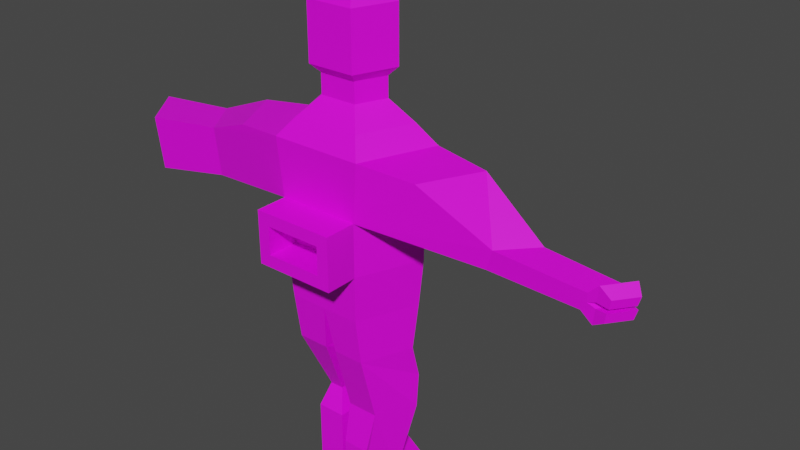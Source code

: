 # Source: Statuev6.blend  (saved by Blender 3.6.13; exported with 4.5.12 LTS)
import bpy
from mathutils import Matrix  # noqa: F401  (used for matrix-valued properties, if any)

bpy.ops.wm.read_factory_settings(use_empty=True)
scene = bpy.context.scene
scene.name = 'Scene'

# ---- collections
col_collection = bpy.data.collections.new('Collection'); scene.collection.children.link(col_collection)

# ---- images (referenced by path relative to the original .blend; pixels are not part of the script)
import os
ASSET_DIR = os.environ.get("B2B_ASSET_DIR", "")  # directory of the original .blend (textures are referenced by path, not embedded)
HERE = os.path.dirname(os.path.abspath(__file__))  # packed textures are extracted next to this script under _unpacked/

def load_image(name, relpath, width, height, colorspace="sRGB"):
    """Load a texture the original file referenced (path relative to the .blend, or extracted next to this script)."""
    p = next((c for c in (os.path.join(HERE, relpath), os.path.join(ASSET_DIR, relpath)) if relpath and os.path.exists(c)), "")
    if p:
        img = bpy.data.images.load(p, check_existing=True)
        img.name = name
    else:  # same state as the original file: an image datablock whose file is absent (Cycles renders it pink)
        img = bpy.data.images.new(name, width, height)
        img.source = "FILE"
        img.filepath = "//" + (relpath or name)
    img.colorspace_settings.name = colorspace
    return img
img_super_texture_01_a_png = load_image('Super_Texture_01_A.png', 'Super_Texture_01_A.png', 1024, 1024, 'sRGB')

# ---- materials (node trees are filled in below, after node groups)
mat_material = bpy.data.materials.new('Material')
mat_material.alpha_threshold = 0.0
mat_material.use_transparent_shadow = False
mat_material.roughness = 0.5
mat_material.line_color = (0.0, 0.0, 0.0, 1.0)

# ---- material node trees
mat_material.use_nodes = True; mat_material.node_tree.nodes.clear()
_N = mat_material.node_tree.nodes; _L = mat_material.node_tree.links
n0 = _N.new('ShaderNodeOutputMaterial'); n0.name = 'Material Output'; n0.location = (300, 300)
n1 = _N.new('ShaderNodeBsdfPrincipled'); n1.name = 'Principled BSDF'; n1.location = (10, 300)
n1.distribution = 'GGX'
n1.subsurface_method = 'RANDOM_WALK_SKIN'
n1.inputs[3].default_value = 1.45
n1.inputs[27].default_value = (0.0, 0.0, 0.0, 1.0)
n1.inputs[28].default_value = 1.0
n2 = _N.new('ShaderNodeTexImage'); n2.name = 'Image Texture'; n2.location = (-293, -9)
n2.image = img_super_texture_01_a_png
_L.new(n1.outputs[0], n0.inputs[0])
_L.new(n2.outputs[0], n1.inputs[0])
n0.is_active_output = True

# ---- world
world_world = bpy.data.worlds.new('World'); scene.world = world_world
world_world.use_nodes = True; world_world.node_tree.nodes.clear()
_N = world_world.node_tree.nodes; _L = world_world.node_tree.links
n0 = _N.new('ShaderNodeOutputWorld'); n0.name = 'World Output'; n0.location = (300, 300)
n1 = _N.new('ShaderNodeBackground'); n1.name = 'Background'; n1.location = (10, 300)
n1.inputs[0].default_value = (0.05088, 0.05088, 0.05088, 1.0)
_L.new(n1.outputs[0], n0.inputs[0])
n0.is_active_output = True
world_world.color = (0.05088, 0.05088, 0.05088)
world_world.use_sun_shadow = False
world_world.sun_shadow_jitter_overblur = 0.0

# ---- meshes
me_cylinder = bpy.data.meshes.new('Cylinder')
me_cylinder.from_pydata([(2.403e-09, 0.8374, -0.4577), (2.403e-09, 0.8374, 0.4577), (1.143, 0.309, -0.4577), (1.143, 0.309, 0.4577), (0.7063, -0.809, -0.4577), (0.7063, -0.809, 0.4577), (-0.7063, -0.809, -0.4577), (-0.7063, -0.809, 0.4577), (-1.143, 0.309, -0.4577), (-1.143, 0.309, 0.4577), (1.295, 0.4311, 1.453), (2.724e-09, 1.052, 1.453), (0.8006, -0.8363, 1.453), (-0.8006, -0.8363, 1.453), (-1.295, 0.4311, 1.453), (2.237e-09, 0.7684, -1.283), (1.064, 0.2877, -1.283), (0.6575, -0.7532, -1.283), (-0.6575, -0.7532, -1.283), (-1.064, 0.2877, -1.283), (0.95, 0.329, 1.758), (6.093e-09, 0.7842, 1.758), (0.5871, -0.6004, 1.758), (-0.5871, -0.6004, 1.758), (-0.95, 0.329, 1.758), (0.5276, 0.2042, 2.075), (-4.199e-09, 0.457, 2.075), (0.3261, -0.312, 2.075), (-0.3261, -0.312, 2.075), (-0.5276, 0.2042, 2.075), (0.5276, 0.2042, 2.425), (-4.199e-09, 0.457, 2.425), (0.3261, -0.312, 2.425), (-0.3261, -0.312, 2.425), (-0.5276, 0.2042, 2.425), (0.6782, 0.2683, 2.573), (-0.1012, 0.5718, 2.687), (0.4192, -0.4601, 2.573), (-0.4192, -0.4601, 2.573), (-0.5771, 0.3215, 2.687), (0.6782, 0.2683, 3.54), (-0.1012, 0.5718, 3.426), (0.4192, -0.4601, 3.54), (-0.4192, -0.4601, 3.54), (-0.5771, 0.3215, 3.426), (0.4401, 0.191, 3.902), (-8.799e-08, 0.4225, 3.902), (0.272, -0.2816, 3.902), (-0.272, -0.2816, 3.902), (-0.4401, 0.191, 3.902), (0.0, -0.7532, -1.283), (0.111, 0.624, -2.093), (1.001, 0.2221, -2.093), (0.6608, -0.6482, -2.093), (0.111, -0.6482, -2.093), (-0.0905, -0.6482, -2.094), (-0.6403, -0.6482, -2.094), (-0.98, 0.2221, -2.094), (-0.0905, 0.624, -2.094), (0.111, 0.7383, -3.29), (1.001, 0.3364, -3.29), (0.6608, -0.3288, -3.29), (0.111, -0.3288, -3.29), (-0.2895, -0.08927, -3.291), (-0.5352, -0.08927, -3.291), (-0.6871, 0.208, -3.291), (-0.2895, 0.3877, -3.291), (0.08051, 0.4498, -4.728), (0.7005, 0.1697, -4.728), (0.4637, -0.4369, -4.728), (0.08051, -0.4369, -4.728), (0.08051, 0.4498, -5.071), (0.7005, 0.1697, -5.071), (0.4637, -0.4369, -5.071), (0.08051, -0.4369, -5.071), (0.08051, 1.125, -4.728), (0.7005, 0.845, -4.728), (0.08051, 1.125, -5.071), (0.7005, 0.845, -5.071), (0.09578, -0.4536, -4.009), (0.5623, -0.4536, -4.009), (0.111, 0.7864, -2.692), (1.001, 0.3844, -2.692), (-0.0905, 0.7864, -2.692), (-0.98, 0.3844, -2.692), (2.778, -0.3558, 0.2409), (3.215, 0.1187, 0.2409), (-2.997, 0.205, 0.1619), (-2.56, -0.4443, 0.1619), (2.873, -0.3673, 0.584), (3.368, 0.1705, 0.584), (-3.15, 0.2759, 0.9834), (-2.655, -0.4601, 0.9834), (4.286, -0.3337, 0.1756), (4.707, 0.07612, 0.1756), (-4.532, 0.2229, -0.09499), (-3.992, -0.4971, -0.09499), (4.377, -0.3437, 0.472), (4.854, 0.1209, 0.472), (-4.721, 0.3015, 0.8159), (-4.108, -0.5146, 0.8159), (0.5714, 0.5732, -0.4577), (0.5714, 0.5732, 0.4577), (2.403e-09, 0.8374, 0.0), (1.143, 0.309, 0.0), (-1.143, 0.309, 0.0), (-0.5714, 0.5732, -0.4577), (-0.5714, 0.5732, 0.4577), (0.532, 0.528, -1.283), (-0.532, 0.528, -1.283), (-1.103, 0.2984, -0.8705), (1.103, 0.2984, -0.8705), (2.32e-09, 0.8029, -0.8705), (0.5517, 0.5506, -0.8705), (-0.5517, 0.5506, -0.8705), (-0.5714, 0.5732, 0.0), (0.5714, 0.5732, 0.0), (-0.5972, 0.5821, -0.8754), (-0.01736, 0.8464, -0.8975), (-0.01736, 0.7741, -1.327), (-0.5765, 0.5223, -1.306), (0.01736, 0.8464, -0.8975), (0.5972, 0.5821, -0.8754), (0.5765, 0.5223, -1.306), (0.01736, 0.7741, -1.327), (0.01752, 0.8814, -0.4459), (0.6181, 0.6037, -0.4459), (0.5974, 0.5799, -0.8798), (0.01752, 0.8451, -0.8798), (-0.6181, 0.6037, -0.4459), (-0.01752, 0.8814, -0.4459), (-0.01752, 0.8451, -0.8798), (-0.5974, 0.5799, -0.8798), (-0.6183, 0.595, -0.4573), (-0.6183, 0.5586, 0.02241), (-0.01765, 0.8355, 0.04342), (-0.01765, 0.8719, -0.4363), (0.01765, 0.8719, -0.4363), (0.01765, 0.8355, 0.04342), (0.6183, 0.5586, 0.02241), (0.6183, 0.595, -0.4573), (-0.2006, 0.842, 0.559), (-0.6088, 0.6533, 0.559), (-1.017, 0.4645, 0.559), (-1.126, 0.5517, 1.27), (-0.2006, 0.9951, 1.27), (1.038, 0.4516, 0.5435), (0.6076, 0.6507, 0.5435), (0.1771, 0.8497, 0.5435), (0.1771, 1.011, 1.294), (1.153, 0.5436, 1.294), (-1.728, -0.6482, 1.342), (2.222, 0.3535, 1.342), (-2.222, 0.3535, 1.342), (1.728, -0.6482, 1.342), (1.722e-08, 0.625, 2.573), (-0.6782, 0.2683, 2.573), (-9.262e-08, 0.625, 3.54), (-0.6782, 0.2683, 3.54), (-3.987, 0.1219, 0.1639), (-3.675, -0.2932, 0.1639), (-4.096, 0.1672, 0.6891), (-3.743, -0.3033, 0.6891), (4.665, 0.09849, 0.3238), (4.383, -0.3387, 0.3238), (4.509, -0.3314, 0.3687), (4.817, 0.07849, 0.3687), (4.867, 0.09947, 0.634), (4.54, -0.3361, 0.634), (4.478, -0.3267, 0.008816), (4.766, 0.05752, 0.008816), (4.817, 0.07849, 0.2741), (4.509, -0.3314, 0.2741), (4.945, -0.02166, 0.3404), (4.708, -0.3385, 0.3404), (4.984, -0.005449, 0.4857), (4.732, -0.3421, 0.4857), (4.915, -0.02767, 0.1212), (4.666, -0.3593, 0.1212), (4.958, -0.009562, 0.2818), (4.693, -0.3634, 0.2818), (-0.1215, -0.2914, -3.678), (-0.6239, -0.2914, -3.678), (-0.9344, 0.3164, -3.678), (-0.1215, 0.6837, -3.678), (-0.1215, -0.2914, -4.686), (-0.6239, -0.2914, -4.686), (-0.9344, 0.3164, -4.686), (-0.1215, 0.6837, -4.686), (-0.3662, 0.003062, -5.083), (-0.4947, 0.003062, -5.083), (-0.5741, 0.1585, -5.083), (-0.3662, 0.2525, -5.083), (0.7063, -1.375, 0.4577), (0.7063, -1.375, -0.4577), (-0.7063, -1.375, -0.4577), (-0.7063, -1.375, 0.4577), (0.4929, -1.375, -0.2443), (0.4929, -1.375, 0.2443), (-0.4929, -1.375, 0.2443), (-0.4929, -1.375, -0.2443), (0.4929, -0.8176, 0.2443), (0.4929, -0.8176, -0.2443), (-0.4929, -0.8176, -0.2443), (-0.4929, -0.8176, 0.2443), (0.1436, 0.09484, 4.05), (-1.433e-07, 0.1703, 4.05), (0.08872, -0.05933, 4.05), (-0.08872, -0.05933, 4.05), (-0.1436, 0.09484, 4.05)], [], [(116, 102, 3, 104), (2, 104, 3, 5, 4), (7, 6, 195, 196), (115, 107, 1, 103), (10, 11, 21, 20), (10, 12, 154, 152), (7, 5, 12, 13), (3, 10, 152, 90, 86), (21, 24, 29, 26), (2, 4, 17, 16, 111), (113, 111, 16, 108), (4, 6, 18, 50, 17), (14, 13, 23, 24), (12, 10, 20, 22), (11, 14, 24, 21), (13, 12, 22, 23), (25, 26, 31, 30), (23, 22, 27, 28), (20, 21, 26, 25), (24, 23, 28, 29), (22, 20, 25, 27), (32, 30, 35, 37), (29, 28, 33, 34), (27, 25, 30, 32), (26, 29, 34, 31), (28, 27, 32, 33), (38, 37, 42, 43), (31, 34, 156, 155), (33, 32, 37, 38), (30, 31, 155, 35), (34, 33, 38, 156), (158, 43, 48, 49), (35, 155, 157, 40), (156, 38, 43, 158), (37, 35, 40, 42), (36, 39, 44, 41), (48, 47, 207, 208), (42, 40, 45, 47), (157, 158, 49, 46), (43, 42, 47, 48), (40, 157, 46, 45), (50, 18, 56, 55), (50, 15, 51, 54), (52, 53, 61, 60, 82), (16, 17, 53, 52), (17, 50, 54, 53), (15, 108, 16, 52, 51), (54, 51, 81, 59, 62), (15, 50, 55, 58), (59, 60, 68, 67), (80, 79, 70, 69), (55, 56, 64, 63), (53, 54, 62, 61), (58, 55, 63, 66, 83), (81, 82, 60, 59), (68, 69, 73, 72), (70, 67, 71, 74), (62, 59, 67, 70, 79), (60, 61, 80, 69, 68), (71, 72, 73, 74), (69, 70, 74, 73), (66, 63, 181, 184), (75, 76, 78, 77), (71, 67, 75, 77), (67, 68, 76, 75), (68, 72, 78, 76), (72, 71, 77, 78), (83, 66, 65, 84), (61, 62, 79, 80), (51, 52, 82, 81), (57, 58, 83, 84), (91, 87, 95, 99), (89, 85, 93, 164, 97), (9, 7, 88, 87), (14, 9, 87, 91, 153), (151, 153, 91, 92), (5, 3, 86, 85), (152, 154, 89, 90), (12, 5, 85, 89, 154), (96, 100, 162, 160), (166, 167, 175, 173), (90, 89, 97, 98), (85, 86, 94, 93), (88, 92, 100, 96), (86, 90, 98, 163, 94), (92, 91, 99, 100), (87, 88, 96, 95), (101, 2, 111, 113), (110, 114, 109, 19), (8, 106, 114, 110), (8, 105, 115, 106), (105, 9, 107, 115), (101, 116, 104, 2), (103, 1, 102, 116), (117, 118, 119, 120), (112, 118, 117, 114), (15, 119, 118, 112), (109, 120, 119, 15), (114, 117, 120, 109), (121, 122, 123, 124), (113, 122, 121, 112), (108, 123, 122, 113), (15, 124, 123, 108), (112, 121, 124, 15), (125, 126, 127, 128), (101, 126, 125, 0), (113, 127, 126, 101), (112, 128, 127, 113), (0, 125, 128, 112), (129, 130, 131, 132), (0, 130, 129, 106), (112, 131, 130, 0), (114, 132, 131, 112), (106, 129, 132, 114), (133, 134, 135, 136), (115, 134, 133, 106), (103, 135, 134, 115), (0, 136, 135, 103), (106, 133, 136, 0), (137, 138, 139, 140), (103, 138, 137, 0), (116, 139, 138, 103), (101, 140, 139, 116), (0, 137, 140, 101), (141, 142, 143, 144, 145), (107, 142, 141, 1), (9, 143, 142, 107), (14, 144, 143, 9), (11, 145, 144, 14), (1, 141, 145, 11), (146, 147, 148, 149, 150), (102, 147, 146, 3), (1, 148, 147, 102), (11, 149, 148, 1), (10, 150, 149, 11), (3, 146, 150, 10), (39, 36, 155, 156), (41, 44, 158, 157), (36, 41, 157, 155), (44, 39, 156, 158), (159, 160, 162, 161), (100, 99, 161, 162), (95, 96, 160, 159), (99, 95, 159, 161), (174, 173, 175, 176), (168, 165, 174, 176), (163, 166, 165, 164), (98, 167, 166, 163), (97, 168, 167, 98), (164, 165, 168, 97), (171, 172, 180, 179), (94, 170, 169, 93), (163, 171, 170, 94), (164, 172, 171, 163), (93, 169, 172, 164), (167, 168, 176, 175), (165, 166, 173, 174), (178, 177, 179, 180), (169, 170, 177, 178), (172, 169, 178, 180), (170, 171, 179, 177), (183, 184, 188, 187), (63, 64, 182, 181), (64, 65, 183, 182), (65, 66, 184, 183), (188, 185, 189, 192), (182, 183, 187, 186), (184, 181, 185, 188), (181, 182, 186, 185), (190, 191, 192, 189), (185, 186, 190, 189), (187, 188, 192, 191), (186, 187, 191, 190), (199, 200, 203, 204), (6, 4, 194, 195), (5, 7, 196, 193), (4, 5, 193, 194), (194, 193, 198, 197), (193, 196, 199, 198), (196, 195, 200, 199), (195, 194, 197, 200), (202, 201, 204, 203), (200, 197, 202, 203), (198, 199, 204, 201), (197, 198, 201, 202), (209, 208, 206), (45, 46, 206, 205), (49, 48, 208, 209), (47, 45, 205, 207), (46, 49, 209, 206), (205, 206, 208, 207)])
_uv = me_cylinder.uv_layers.new(name='UVMap')
_uv.uv.foreach_set('vector', [0.3163, 0.3976, 0.3163, 0.3992, 0.3156, 0.3992, 0.3156, 0.3976, 0.3167, 0.4027, 0.3167, 0.4028, 0.3167, 0.403, 0.3165, 0.403, 0.3165, 0.4027, 0.9221, 0.3278, 0.8782, 0.2358, 0.9296, 0.1423, 0.9694, 0.2639, 0.02607, 0.8911, 0.02607, 0.9285, 0.01111, 0.9285, 0.01111, 0.8911, 0.1308, 0.9285, 0.1607, 0.9285, 0.1607, 0.9285, 0.1308, 0.9285, 0.1191, 0.6201, 0.1183, 0.6201, 0.1183, 0.6201, 0.1191, 0.6201, 0.3164, 0.403, 0.3165, 0.403, 0.3165, 0.403, 0.3164, 0.403, 0.1191, 0.6201, 0.1191, 0.6201, 0.1191, 0.6201, 0.1191, 0.6201, 0.1191, 0.6201, 0.01111, 0.9285, 0.04102, 0.9285, 0.04102, 0.9285, 0.01111, 0.9285, 0.3188, 0.4025, 0.3179, 0.4025, 0.3179, 0.4025, 0.3188, 0.4025, 0.3188, 0.4025, 0.3163, 0.396, 0.3156, 0.396, 0.3156, 0.396, 0.3163, 0.396, 0.1009, 0.8537, 0.07094, 0.8537, 0.07094, 0.8537, 0.0859, 0.8537, 0.1009, 0.8537, 0.04102, 0.9285, 0.07094, 0.9285, 0.07094, 0.9285, 0.04102, 0.9285, 0.1009, 0.9285, 0.1308, 0.9285, 0.1308, 0.9285, 0.1009, 0.9285, 0.01111, 0.9285, 0.04102, 0.9285, 0.04102, 0.9285, 0.01111, 0.9285, 0.07094, 0.9285, 0.1009, 0.9285, 0.1009, 0.9285, 0.07094, 0.9285, 0.1308, 0.9285, 0.1607, 0.9285, 0.1607, 0.9285, 0.1308, 0.9285, 0.07094, 0.9285, 0.1009, 0.9285, 0.1009, 0.9285, 0.07094, 0.9285, 0.1308, 0.9285, 0.1607, 0.9285, 0.1607, 0.9285, 0.1308, 0.9285, 0.04102, 0.9285, 0.07094, 0.9285, 0.07094, 0.9285, 0.04102, 0.9285, 0.1009, 0.9285, 0.1308, 0.9285, 0.1308, 0.9285, 0.1009, 0.9285, 0.1009, 0.9285, 0.1308, 0.9285, 0.1308, 0.9285, 0.1009, 0.9285, 0.04102, 0.9285, 0.07094, 0.9285, 0.07094, 0.9285, 0.04102, 0.9285, 0.1009, 0.9285, 0.1308, 0.9285, 0.1308, 0.9285, 0.1009, 0.9285, 0.01111, 0.9285, 0.04102, 0.9285, 0.04102, 0.9285, 0.01111, 0.9285, 0.07094, 0.9285, 0.1009, 0.9285, 0.1009, 0.9285, 0.07094, 0.9285, 0.07094, 0.9285, 0.1009, 0.9285, 0.1009, 0.9285, 0.07094, 0.9285, 0.01111, 0.9285, 0.04102, 0.9285, 0.04102, 0.9285, 0.01111, 0.9285, 0.07094, 0.9285, 0.1009, 0.9285, 0.1009, 0.9285, 0.07094, 0.9285, 0.1308, 0.9285, 0.1607, 0.9285, 0.1607, 0.9285, 0.1308, 0.9285, 0.04102, 0.9285, 0.07094, 0.9285, 0.07094, 0.9285, 0.04102, 0.9285, 0.04102, 0.9285, 0.07094, 0.9285, 0.07094, 0.9285, 0.04102, 0.9285, 0.1308, 0.9285, 0.1607, 0.9285, 0.1607, 0.9285, 0.1308, 0.9285, 0.04102, 0.9285, 0.07094, 0.9285, 0.07094, 0.9285, 0.04102, 0.9285, 0.1009, 0.9285, 0.1308, 0.9285, 0.1308, 0.9285, 0.1009, 0.9285, 0.2081, 0.3855, 0.2096, 0.3855, 0.2096, 0.3855, 0.2081, 0.3855, 0.07094, 0.9285, 0.1009, 0.9285, 0.1009, 0.9285, 0.07094, 0.9285, 0.1009, 0.9285, 0.1308, 0.9285, 0.1308, 0.9285, 0.1009, 0.9285, 0.01111, 0.9285, 0.04102, 0.9285, 0.04102, 0.9285, 0.01111, 0.9285, 0.07094, 0.9285, 0.1009, 0.9285, 0.1009, 0.9285, 0.07094, 0.9285, 0.1308, 0.9285, 0.1607, 0.9285, 0.1607, 0.9285, 0.1308, 0.9285, 0.0859, 0.8537, 0.07094, 0.8537, 0.07094, 0.8537, 0.0859, 0.8537, 0.0859, 0.8537, 0.01111, 0.8537, 0.01111, 0.8537, 0.0859, 0.8537, 0.3188, 0.4025, 0.3179, 0.4025, 0.3179, 0.4025, 0.3188, 0.4025, 0.3188, 0.4025, 0.3188, 0.4025, 0.3179, 0.4025, 0.3179, 0.4025, 0.3188, 0.4025, 0.1009, 0.8537, 0.0859, 0.8537, 0.0859, 0.8537, 0.1009, 0.8537, 0.3169, 0.396, 0.3163, 0.396, 0.3156, 0.396, 0.3156, 0.396, 0.3169, 0.396, 0.0859, 0.8537, 0.01111, 0.8537, 0.01111, 0.8537, 0.01111, 0.8537, 0.0859, 0.8537, 0.01111, 0.8537, 0.0859, 0.8537, 0.0859, 0.8537, 0.01111, 0.8537, 0.1607, 0.8537, 0.1308, 0.8537, 0.1308, 0.8537, 0.1607, 0.8537, 0.1009, 0.8537, 0.0859, 0.8537, 0.0859, 0.8537, 0.1009, 0.8537, 0.0859, 0.8537, 0.07094, 0.8537, 0.07094, 0.8537, 0.0859, 0.8537, 0.3165, 0.4027, 0.3165, 0.4027, 0.3165, 0.4027, 0.3165, 0.4027, 0.01111, 0.8537, 0.0859, 0.8537, 0.0859, 0.8537, 0.01111, 0.8537, 0.01111, 0.8537, 0.1607, 0.8537, 0.1308, 0.8537, 0.1308, 0.8537, 0.1607, 0.8537, 0.1308, 0.8537, 0.1009, 0.8537, 0.1009, 0.8537, 0.1308, 0.8537, 0.0859, 0.8537, 0.01111, 0.8537, 0.01111, 0.8537, 0.0859, 0.8537, 0.0859, 0.8537, 0.01111, 0.8537, 0.01111, 0.8537, 0.0859, 0.8537, 0.0859, 0.8537, 0.1308, 0.8537, 0.1009, 0.8537, 0.1009, 0.8537, 0.1009, 0.8537, 0.1308, 0.8537, 0.01111, 0.8537, 0.1308, 0.8537, 0.1009, 0.8537, 0.0859, 0.8537, 0.1009, 0.8537, 0.0859, 0.8537, 0.0859, 0.8537, 0.1009, 0.8537, 0.2742, 0.0288, 0.2747, 0.0288, 0.2747, 0.0288, 0.2742, 0.0288, 0.1607, 0.8537, 0.1308, 0.8537, 0.1308, 0.8537, 0.1607, 0.8537, 0.01111, 0.8537, 0.01111, 0.8537, 0.01111, 0.8537, 0.01111, 0.8537, 0.1607, 0.8537, 0.1308, 0.8537, 0.1308, 0.8537, 0.1607, 0.8537, 0.1308, 0.8537, 0.1308, 0.8537, 0.1308, 0.8537, 0.1308, 0.8537, 0.1308, 0.8537, 0.01111, 0.8537, 0.01111, 0.8537, 0.1308, 0.8537, 0.01111, 0.8537, 0.01111, 0.8537, 0.04102, 0.8537, 0.04102, 0.8537, 0.3165, 0.4027, 0.3165, 0.4027, 0.3165, 0.4027, 0.3165, 0.4027, 0.1607, 0.8537, 0.1308, 0.8537, 0.1308, 0.8537, 0.1607, 0.8537, 0.04102, 0.8537, 0.01111, 0.8537, 0.01111, 0.8537, 0.04102, 0.8537, 0.8363, 0.7833, 0.8399, 0.4113, 0.6819, 0.4851, 0.6987, 0.7816, 0.2034, 0.8856, 0.2034, 0.8856, 0.2034, 0.8856, 0.2034, 0.8856, 0.2034, 0.8856, 0.1169, 0.6201, 0.1176, 0.6201, 0.1176, 0.6201, 0.1169, 0.6201, 0.1169, 0.6201, 0.1169, 0.6201, 0.1169, 0.6201, 0.1169, 0.6201, 0.1169, 0.6201, 0.1176, 0.6201, 0.1169, 0.6201, 0.1169, 0.6201, 0.1176, 0.6201, 0.1183, 0.6201, 0.1191, 0.6201, 0.1191, 0.6201, 0.1183, 0.6201, 0.1191, 0.6201, 0.1183, 0.6201, 0.1183, 0.6201, 0.1191, 0.6201, 0.1183, 0.6201, 0.1183, 0.6201, 0.1183, 0.6201, 0.1183, 0.6201, 0.1183, 0.6201, 0.2595, 0.1445, 0.2595, 0.1445, 0.2595, 0.1445, 0.2595, 0.1445, 0.2985, 0.7538, 0.3335, 0.8375, 0.3022, 0.9925, 0.1983, 0.9181, 0.3069, 0.8856, 0.2034, 0.8856, 0.2034, 0.8856, 0.3116, 0.8639, 0.2034, 0.8856, 0.3069, 0.8856, 0.3069, 0.8856, 0.2034, 0.8856, 0.7579, 0.7697, 0.8253, 0.7387, 0.8461, 0.6248, 0.7971, 0.6542, 0.3069, 0.8856, 0.3069, 0.8856, 0.3116, 0.8639, 0.3069, 0.8856, 0.3069, 0.8856, 0.7976, 0.7488, 0.6788, 0.7907, 0.6945, 0.5713, 0.7955, 0.6186, 0.7164, 0.6542, 0.8049, 0.5512, 0.7971, 0.6542, 0.7336, 0.762, 0.3163, 0.396, 0.3156, 0.396, 0.3156, 0.396, 0.3163, 0.396, 0.04102, 0.8537, 0.02607, 0.8537, 0.02607, 0.8537, 0.04102, 0.8537, 0.04102, 0.8537, 0.02607, 0.8537, 0.02607, 0.8537, 0.04102, 0.8537, 0.04102, 0.8537, 0.04102, 0.8911, 0.02607, 0.8911, 0.02607, 0.8537, 0.04102, 0.8911, 0.04102, 0.9285, 0.02607, 0.9285, 0.02607, 0.8911, 0.3163, 0.396, 0.3163, 0.3976, 0.3156, 0.3976, 0.3156, 0.396, 0.3169, 0.3976, 0.3169, 0.3992, 0.3163, 0.3992, 0.3163, 0.3976, 0.986, 0.1806, 0.8934, 0.1626, 0.8918, 0.1098, 0.9801, 0.1191, 0.01111, 0.8537, 0.01111, 0.8537, 0.02607, 0.8537, 0.02607, 0.8537, 0.01111, 0.8537, 0.01111, 0.8537, 0.01111, 0.8537, 0.01111, 0.8537, 0.02607, 0.8537, 0.02607, 0.8537, 0.01111, 0.8537, 0.01111, 0.8537, 0.02607, 0.8537, 0.02607, 0.8537, 0.02607, 0.8537, 0.02607, 0.8537, 0.9788, 0.1461, 0.9394, 0.1842, 0.8895, 0.1466, 0.9696, 0.1281, 0.1457, 0.8537, 0.1457, 0.8537, 0.1607, 0.8537, 0.1607, 0.8537, 0.1457, 0.8537, 0.1457, 0.8537, 0.1457, 0.8537, 0.1457, 0.8537, 0.1607, 0.8537, 0.1607, 0.8537, 0.1457, 0.8537, 0.1457, 0.8537, 0.1607, 0.8537, 0.1607, 0.8537, 0.1607, 0.8537, 0.1607, 0.8537, 0.9883, 0.2174, 0.8865, 0.1749, 0.8816, 0.235, 0.9702, 0.2335, 0.1457, 0.8537, 0.1457, 0.8537, 0.1607, 0.8537, 0.1607, 0.8537, 0.1457, 0.8537, 0.1457, 0.8537, 0.1457, 0.8537, 0.1457, 0.8537, 0.1607, 0.8537, 0.1607, 0.8537, 0.1457, 0.8537, 0.1457, 0.8537, 0.1607, 0.8537, 0.1607, 0.8537, 0.1607, 0.8537, 0.1607, 0.8537, 0.9801, 0.1191, 0.9342, 0.06493, 0.8924, 0.1191, 0.9719, 0.1919, 0.01111, 0.8537, 0.01111, 0.8537, 0.02607, 0.8537, 0.02607, 0.8537, 0.01111, 0.8537, 0.01111, 0.8537, 0.01111, 0.8537, 0.01111, 0.8537, 0.02607, 0.8537, 0.02607, 0.8537, 0.01111, 0.8537, 0.01111, 0.8537, 0.02607, 0.8537, 0.02607, 0.8537, 0.02607, 0.8537, 0.02607, 0.8537, 0.9801, 0.1191, 0.9801, 0.3382, 0.8924, 0.3382, 0.8924, 0.1191, 0.02607, 0.8911, 0.02607, 0.8911, 0.02607, 0.8537, 0.02607, 0.8537, 0.01111, 0.8911, 0.01111, 0.8911, 0.02607, 0.8911, 0.02607, 0.8911, 0.01111, 0.8537, 0.01111, 0.8537, 0.01111, 0.8911, 0.01111, 0.8911, 0.02607, 0.8537, 0.02607, 0.8537, 0.01111, 0.8537, 0.01111, 0.8537, 0.9676, 0.1466, 0.9676, 0.342, 0.8895, 0.342, 0.8895, 0.1466, 0.1607, 0.8911, 0.1607, 0.8911, 0.1607, 0.8537, 0.1607, 0.8537, 0.1457, 0.8911, 0.1457, 0.8911, 0.1607, 0.8911, 0.1607, 0.8911, 0.1457, 0.8537, 0.1457, 0.8537, 0.1457, 0.8911, 0.1457, 0.8911, 0.1607, 0.8537, 0.1607, 0.8537, 0.1457, 0.8537, 0.1457, 0.8537, 0.8705, 0.4934, 0.8786, 0.3747, 0.9679, 0.3698, 0.9737, 0.598, 0.8916, 0.6011, 0.02607, 0.9285, 0.02607, 0.9285, 0.01111, 0.9285, 0.01111, 0.9285, 0.04102, 0.9285, 0.04102, 0.9285, 0.02607, 0.9285, 0.02607, 0.9285, 0.04102, 0.9285, 0.04102, 0.9285, 0.04102, 0.9285, 0.04102, 0.9285, 0.01111, 0.9285, 0.01111, 0.9285, 0.04102, 0.9285, 0.04102, 0.9285, 0.01111, 0.9285, 0.01111, 0.9285, 0.01111, 0.9285, 0.01111, 0.9285, 0.8911, 0.3778, 0.9601, 0.3851, 0.9737, 0.6095, 0.8893, 0.6117, 0.8708, 0.5143, 0.3163, 0.3992, 0.3163, 0.3992, 0.3156, 0.3992, 0.3156, 0.3992, 0.3169, 0.3992, 0.3169, 0.3992, 0.3163, 0.3992, 0.3163, 0.3992, 0.1607, 0.9285, 0.1607, 0.9285, 0.1607, 0.9285, 0.1607, 0.9285, 0.1308, 0.9285, 0.1308, 0.9285, 0.1607, 0.9285, 0.1607, 0.9285, 0.1308, 0.9285, 0.1308, 0.9285, 0.1308, 0.9285, 0.1308, 0.9285, 0.749, 0.6702, 0.7226, 0.6756, 0.7371, 0.6238, 0.7632, 0.5645, 0.7415, 0.7015, 0.761, 0.6712, 0.79, 0.6778, 0.7071, 0.6939, 0.7226, 0.6756, 0.7415, 0.7015, 0.7071, 0.6939, 0.7371, 0.6238, 0.761, 0.6712, 0.749, 0.6702, 0.7632, 0.5645, 0.79, 0.6778, 0.2084, 0.3847, 0.2109, 0.3847, 0.2109, 0.3847, 0.2084, 0.3847, 0.2595, 0.1445, 0.2571, 0.1445, 0.2571, 0.1445, 0.2595, 0.1445, 0.2571, 0.1445, 0.2595, 0.1445, 0.2595, 0.1445, 0.2571, 0.1445, 0.2571, 0.1445, 0.2571, 0.1445, 0.2571, 0.1445, 0.2571, 0.1445, 0.1627, 0.9375, 0.1983, 0.9181, 0.3022, 0.9925, 0.2034, 0.8856, 0.181, 0.9716, 0.2034, 0.8856, 0.1627, 0.9375, 0.2034, 0.8856, 0.3069, 0.8856, 0.2985, 0.7538, 0.2034, 0.8856, 0.2034, 0.8856, 0.3116, 0.8639, 0.3335, 0.8375, 0.2985, 0.7538, 0.3069, 0.8856, 0.2034, 0.8856, 0.181, 0.9716, 0.3335, 0.8375, 0.3116, 0.8639, 0.2034, 0.8856, 0.2034, 0.8856, 0.181, 0.9716, 0.2034, 0.8856, 0.3069, 0.8856, 0.2034, 0.8856, 0.1674, 0.8336, 0.3069, 0.8856, 0.3069, 0.8856, 0.3069, 0.8856, 0.2034, 0.8856, 0.2034, 0.8856, 0.3069, 0.8856, 0.3069, 0.8856, 0.3069, 0.8856, 0.3069, 0.8856, 0.2034, 0.8856, 0.2034, 0.8856, 0.3069, 0.8856, 0.3069, 0.8856, 0.2034, 0.8856, 0.2034, 0.8856, 0.2034, 0.8856, 0.2034, 0.8856, 0.3335, 0.8375, 0.181, 0.9716, 0.2034, 0.8856, 0.3022, 0.9925, 0.2034, 0.8856, 0.2985, 0.7538, 0.1983, 0.9181, 0.1627, 0.9375, 0.1966, 0.8104, 0.3069, 0.8856, 0.3069, 0.8856, 0.1674, 0.8336, 0.2034, 0.8856, 0.3069, 0.8856, 0.3069, 0.8856, 0.1966, 0.8104, 0.2034, 0.8856, 0.2034, 0.8856, 0.1966, 0.8104, 0.1674, 0.8336, 0.3069, 0.8856, 0.3069, 0.8856, 0.3069, 0.8856, 0.3069, 0.8856, 0.2744, 0.0288, 0.2742, 0.0288, 0.2742, 0.0288, 0.2744, 0.0288, 0.2747, 0.0288, 0.2746, 0.0288, 0.2746, 0.0288, 0.2747, 0.0288, 0.2746, 0.0288, 0.2744, 0.0288, 0.2744, 0.0288, 0.2746, 0.0288, 0.2744, 0.0288, 0.2742, 0.0288, 0.2742, 0.0288, 0.2744, 0.0288, 0.2742, 0.0288, 0.2747, 0.0288, 0.2747, 0.0288, 0.2742, 0.0288, 0.2746, 0.0288, 0.2744, 0.0288, 0.2744, 0.0288, 0.2746, 0.0288, 0.2742, 0.0288, 0.2747, 0.0288, 0.2747, 0.0288, 0.2742, 0.0288, 0.2747, 0.0288, 0.2746, 0.0288, 0.2746, 0.0288, 0.2747, 0.0288, 0.2746, 0.0288, 0.2744, 0.0288, 0.2742, 0.0288, 0.2747, 0.0288, 0.2747, 0.0288, 0.2746, 0.0288, 0.2746, 0.0288, 0.2747, 0.0288, 0.2744, 0.0288, 0.2742, 0.0288, 0.2742, 0.0288, 0.2744, 0.0288, 0.2746, 0.0288, 0.2744, 0.0288, 0.2744, 0.0288, 0.2746, 0.0288, 0.8923, 0.559, 0.8923, 0.5045, 0.8923, 0.5045, 0.8923, 0.559, 0.9047, 0.2014, 0.9413, 0.2986, 0.9347, 0.2014, 0.9246, 0.09063, 0.9686, 0.1777, 0.8931, 0.1211, 0.8832, 0.3032, 0.928, 0.3512, 0.3165, 0.4027, 0.3165, 0.403, 0.3165, 0.403, 0.3165, 0.4027, 0.9834, 0.1609, 0.9834, 0.3478, 0.9721, 0.3043, 0.9721, 0.2045, 0.9834, 0.3478, 0.9086, 0.3478, 0.9199, 0.3043, 0.9721, 0.3043, 0.9086, 0.3478, 0.9086, 0.1609, 0.9199, 0.2045, 0.9199, 0.3043, 0.9086, 0.1609, 0.9834, 0.1609, 0.9721, 0.2045, 0.9199, 0.2045, 0.9208, 0.5045, 0.9208, 0.559, 0.8923, 0.559, 0.8923, 0.5045, 0.8923, 0.5045, 0.9208, 0.5045, 0.9208, 0.5045, 0.8923, 0.5045, 0.9208, 0.559, 0.8923, 0.559, 0.8923, 0.559, 0.9208, 0.559, 0.9208, 0.5045, 0.9208, 0.559, 0.9208, 0.559, 0.9208, 0.5045, 0.04102, 0.9285, 0.07094, 0.9285, 0.01111, 0.9285, 0.1308, 0.9285, 0.1607, 0.9285, 0.1607, 0.9285, 0.1308, 0.9285, 0.04102, 0.9285, 0.07094, 0.9285, 0.07094, 0.9285, 0.04102, 0.9285, 0.1009, 0.9285, 0.1308, 0.9285, 0.1308, 0.9285, 0.1009, 0.9285, 0.01111, 0.9285, 0.04102, 0.9285, 0.04102, 0.9285, 0.01111, 0.9285, 0.1308, 0.9285, 0.01111, 0.9285, 0.07094, 0.9285, 0.1009, 0.9285])
me_cylinder.materials.append(mat_material)
me_cylinder.update()
me_cylinder_001 = bpy.data.meshes.new('Cylinder.001')
me_cylinder_001.from_pydata([(-0.7063, -0.809, -0.4577), (-0.7063, -0.809, 0.4577), (-1.143, 0.309, -0.4577), (-1.143, 0.309, 0.4577), (-0.8006, -0.8363, 1.453), (-1.295, 0.4311, 1.453), (2.237e-09, 0.7684, -1.283), (-0.6575, -0.7532, -1.283), (-1.064, 0.2877, -1.283), (-0.6403, -0.6482, -2.094), (-0.98, 0.2221, -2.094), (-0.0905, 0.624, -2.094), (-0.5352, -0.08927, -3.291), (-0.6871, 0.208, -3.291), (-0.98, 0.3844, -2.692), (-2.56, -0.4443, 0.1619), (-2.655, -0.4601, 0.9834), (-1.143, 0.309, 0.0), (-0.532, 0.528, -1.283), (-1.103, 0.2984, -0.8705), (-1.728, -0.6482, 1.342), (-2.222, 0.3535, 1.342)], [], [(4, 5, 21, 20), (0, 1, 3, 17, 2), (0, 2, 19, 8, 7), (1, 4, 20, 16, 15), (7, 8, 10, 9), (8, 18, 6, 11, 10), (9, 10, 14, 13, 12)])
_uv = me_cylinder_001.uv_layers.new(name='UVMap')
_uv.uv.foreach_set('vector', [0.06464, 0.7735, 0.06464, 0.7735, 0.06464, 0.7735, 0.06464, 0.7735, 0.06438, 0.7748, 0.06438, 0.7752, 0.06422, 0.7752, 0.06422, 0.775, 0.06422, 0.7748, 0.06438, 0.7748, 0.06422, 0.7748, 0.06422, 0.7748, 0.06422, 0.7748, 0.06438, 0.7748, 0.06464, 0.7735, 0.06464, 0.7735, 0.06464, 0.7735, 0.06464, 0.7735, 0.06464, 0.7735, 0.06438, 0.7748, 0.06422, 0.7748, 0.06422, 0.7748, 0.06438, 0.7748, 0.06422, 0.7748, 0.06414, 0.7748, 0.06405, 0.7748, 0.06405, 0.7748, 0.06422, 0.7748, 0.06438, 0.7748, 0.06422, 0.7748, 0.06422, 0.7748, 0.06422, 0.7748, 0.06438, 0.7748])
me_cylinder_001.materials.append(mat_material)
me_cylinder_001.update()
arm_armature = bpy.data.armatures.new('Armature')  # bones are not reproduced

# ---- objects
ob_cylinder = bpy.data.objects.new('Cylinder', me_cylinder)
ob_armature = bpy.data.objects.new('Armature', arm_armature)
ob_cylinder_001 = bpy.data.objects.new('Cylinder.001', me_cylinder_001)

# ---- transforms, parenting, visibility, modifiers, constraints
ob_cylinder.parent = ob_armature
ob_cylinder.matrix_parent_inverse = Matrix(((1.0, -0.0, 0.0, -0.0), (-0.0, 1.0, -0.0, 0.0), (0.0, -0.0, 1.0, 0.8165), (-0.0, 0.0, -0.0, 1.0)))
ob_cylinder.location = (0.0, 0.0, 0.0)
_vg = ob_cylinder.vertex_groups.new(name='Bone')
for _i, _w in zip([0, 1, 2, 3, 4, 5, 6, 7, 8, 15, 17, 18, 19, 101, 102, 103, 104, 105, 106, 107, 108, 109, 110, 111, 112, 113, 114, 115, 116, 117, 118, 119, 120, 121, 122, 123, 124, 125, 126, 127, 128, 129, 130, 131, 132, 133, 134, 135, 136, 137, 138, 139, 140, 141, 142, 143, 145, 146, 147, 148, 149, 193, 194, 195, 196, 197, 198, 199, 200, 201, 202, 203, 204], [0.4248, 0.1434, 0.1253, 0.05339, 0.5229, 0.09671, 0.452, 0.09692, 0.1468, 0.01741, 0.06771, 0.08947, 0.06073, 0.2291, 0.141, 0.4593, 0.3198, 0.2249, 0.3963, 0.1478, 0.009284, 0.125, 0.06646, 0.02399, 0.1979, 0.1072, 0.1946, 0.4702, 0.428, 0.1894, 0.1758, 0.02, 0.1283, 0.1684, 0.1022, 0.01353, 0.008874, 0.4078, 0.2233, 0.1157, 0.2081, 0.3849, 0.4142, 0.2322, 0.2079, 0.4005, 0.4688, 0.461, 0.4399, 0.4405, 0.4588, 0.4216, 0.2394, 0.1092, 0.09545, 0.01417, 0.00763, 0.05494, 0.09543, 0.109, 0.004296, 0.2918, 0.3861, 0.3443, 0.2639, 0.3224, 0.2732, 0.2415, 0.2967, 0.1784, 0.1837, 0.1801, 0.1624]): _vg.add([_i], _w, 'REPLACE')
_vg = ob_cylinder.vertex_groups.new(name='Bone.001')
for _i, _w in zip([0, 1, 3, 4, 5, 6, 7, 9, 11, 12, 13, 22, 23, 85, 101, 102, 103, 104, 105, 106, 107, 115, 116, 125, 126, 129, 130, 133, 134, 135, 136, 137, 138, 139, 140, 141, 142, 143, 145, 146, 147, 148, 149, 150, 154, 193, 194, 195, 196, 197, 198, 199, 200, 201, 202, 203, 204], [0.05718, 0.415, 0.06639, 0.09509, 0.5694, 0.1046, 0.4838, 0.005, 0.04846, 0.08259, 0.1162, 0.01589, 0.04043, 0.00676, 0.04851, 0.3049, 0.1532, 0.06191, 0.02735, 0.04886, 0.2818, 0.1067, 0.1171, 0.0551, 0.04522, 0.04588, 0.05515, 0.05259, 0.1037, 0.1542, 0.06185, 0.06218, 0.1539, 0.1141, 0.05283, 0.2889, 0.1935, 0.06154, 0.07679, 0.09451, 0.2324, 0.4026, 0.08521, 0.007133, 0.04339, 0.3128, 0.1341, 0.1319, 0.2674, 0.1503, 0.2417, 0.2065, 0.1433, 0.133, 0.1061, 0.1044, 0.1183]): _vg.add([_i], _w, 'REPLACE')
_vg = ob_cylinder.vertex_groups.new(name='Bone.002')
for _i, _w in zip([0, 1, 11, 20, 21, 24, 26, 101, 102, 103, 106, 107, 115, 116, 125, 126, 129, 130, 133, 134, 135, 136, 137, 138, 139, 140, 141, 142, 143, 144, 145, 146, 147, 148, 149, 150], [0.01934, 0.2275, 0.5612, 0.007181, 0.3273, 0.01441, 0.06339, 0.01047, 0.2178, 0.09, 0.02011, 0.2309, 0.07991, 0.07608, 0.01686, 0.008408, 0.01792, 0.01716, 0.02514, 0.07847, 0.09105, 0.02498, 0.02501, 0.09068, 0.07438, 0.0153, 0.3582, 0.3441, 0.09247, 0.07431, 0.5277, 0.07653, 0.3241, 0.2529, 0.5248, 0.06293]): _vg.add([_i], _w, 'REPLACE')
_vg = ob_cylinder.vertex_groups.new(name='Bone.003')
for _i, _w in zip([1, 6, 7, 8, 9, 11, 12, 13, 14, 21, 22, 23, 24, 26, 28, 29, 33, 34, 103, 105, 106, 107, 115, 129, 133, 134, 135, 138, 141, 142, 143, 144, 145, 148, 149, 151, 153, 193, 194, 195, 196, 197, 198, 199, 200, 201, 202, 203, 204], [0.05637, 0.05891, 0.2056, 0.07813, 0.4691, 0.1404, 0.002773, 0.6704, 0.7794, 0.2429, 0.04171, 0.6373, 0.7087, 0.06154, 0.1319, 0.1719, 0.01254, 0.03993, 0.01657, 0.2165, 0.03661, 0.1687, 0.083, 0.03388, 0.04125, 0.08373, 0.02008, 0.01584, 0.09916, 0.2161, 0.5076, 0.7352, 0.1839, 0.04227, 0.0993, 0.0519, 0.1326, 0.04752, 0.04829, 0.1019, 0.1621, 0.06593, 0.07253, 0.1608, 0.1194, 0.09344, 0.07449, 0.1717, 0.3257]): _vg.add([_i], _w, 'REPLACE')
_vg = ob_cylinder.vertex_groups.new(name='Bone.006')
for _i, _w in zip([6, 7, 8, 9, 14, 24, 87, 88, 91, 92, 95, 96, 99, 100, 105, 106, 107, 115, 129, 133, 134, 141, 142, 143, 144, 151, 153, 159, 160, 161, 162, 193, 194, 195, 196, 197, 198, 199, 200, 201, 202, 203, 204], [0.01317, 0.09926, 0.07102, 0.4487, 0.1321, 0.04344, 0.1337, 0.8214, 0.8855, 0.9381, 0.1159, 0.2002, 0.1477, 0.2723, 0.2011, 0.01364, 0.08252, 0.05526, 0.01168, 0.01642, 0.05601, 0.01317, 0.0778, 0.2697, 0.1028, 0.9237, 0.8262, 0.2589, 0.4009, 0.3428, 0.5102, 0.005454, 0.0009359, 0.05801, 0.1169, 0.0187, 0.03626, 0.1384, 0.06857, 0.016, 0.006796, 0.05032, 0.06514]): _vg.add([_i], _w, 'REPLACE')
_vg = ob_cylinder.vertex_groups.new(name='Bone.007')
for _i, _w in zip([87, 88, 91, 92, 95, 96, 99, 100, 159, 160, 161, 162], [0.8598, 0.1443, 0.1094, 0.04801, 0.883, 0.7969, 0.8522, 0.7254, 0.74, 0.5973, 0.6563, 0.4885]): _vg.add([_i], _w, 'REPLACE')
_vg = ob_cylinder.vertex_groups.new(name='Bone.004')
for _i, _w in zip([1, 2, 3, 4, 5, 10, 11, 12, 13, 20, 21, 22, 23, 25, 26, 27, 30, 32, 101, 102, 103, 104, 116, 126, 135, 138, 139, 140, 141, 145, 146, 147, 148, 149, 150, 152, 154, 193, 194, 197, 198, 201], [0.0627, 0.07495, 0.7502, 0.01944, 0.1635, 0.8299, 0.1427, 0.6935, 0.02826, 0.7327, 0.249, 0.6468, 0.05097, 0.1838, 0.05538, 0.1276, 0.04466, 0.01184, 0.04123, 0.2148, 0.02767, 0.2777, 0.105, 0.0377, 0.02716, 0.03277, 0.1053, 0.04776, 0.04916, 0.09646, 0.6794, 0.246, 0.1078, 0.1844, 0.7871, 0.2333, 0.1339, 0.08521, 0.02447, 0.0245, 0.06018, 0.0112]): _vg.add([_i], _w, 'REPLACE')
_vg = ob_cylinder.vertex_groups.new(name='Bone.005')
for _i, _w in zip([4, 5, 10, 12, 20, 22, 85, 86, 89, 90, 93, 150, 152, 154, 193, 194, 195, 196, 197, 198, 199, 200, 201, 202, 203, 204], [0.008004, 0.1138, 0.1297, 0.1036, 0.04534, 0.03125, 0.7055, 0.07944, 0.8831, 0.001186, 0.03485, 0.07758, 0.5914, 0.7774, 0.1116, 0.07, 0.03021, 0.02263, 0.08752, 0.1252, 0.05251, 0.05132, 0.2692, 0.131, 0.06041, 0.07157]): _vg.add([_i], _w, 'REPLACE')
_vg = ob_cylinder.vertex_groups.new(name='Bone.008')
for _i, _w in zip([3, 85, 86, 89, 90, 93, 94, 97, 98, 152, 163, 164, 165, 166, 167, 168, 169, 170, 171, 172, 173, 174, 175, 176, 177, 178, 179, 180], [0.0194, 0.2431, 0.9179, 0.1046, 0.9773, 0.9546, 1.053, 1.0, 1.026, 0.1542, 1.03, 0.9964, 1.003, 1.022, 1.021, 1.005, 0.9964, 1.062, 1.032, 1.001, 1.018, 1.007, 1.016, 1.007, 1.039, 1.007, 1.032, 1.009]): _vg.add([_i], _w, 'REPLACE')
_vg = ob_cylinder.vertex_groups.new(name='Bone.009')
for _i, _w in zip([11, 12, 13, 14, 20, 21, 22, 23, 24, 25, 26, 27, 28, 29, 30, 31, 32, 33, 34, 35, 36, 37, 38, 39, 145, 149, 155, 156], [0.05961, 0.05818, 0.08296, 0.02631, 0.1238, 0.125, 0.1791, 0.1852, 0.136, 0.5839, 0.6478, 0.6732, 0.6566, 0.5864, 0.1715, 0.1629, 0.1651, 0.1613, 0.172, 0.08275, 0.05323, 0.06922, 0.06823, 0.0636, 0.03159, 0.03382, 0.07117, 0.0844]): _vg.add([_i], _w, 'REPLACE')
_vg = ob_cylinder.vertex_groups.new(name='Bone.010')
for _i, _w in zip([20, 21, 22, 23, 24, 25, 26, 27, 28, 29, 30, 31, 32, 33, 34, 35, 36, 37, 38, 39, 40, 41, 42, 43, 44, 45, 46, 47, 48, 49, 155, 156, 157, 158, 205, 206, 207, 208, 209], [0.02784, 0.01637, 0.03696, 0.04545, 0.0346, 0.1845, 0.1656, 0.1582, 0.1676, 0.1847, 0.765, 0.7874, 0.7909, 0.7937, 0.7647, 0.8872, 0.9297, 0.9118, 0.9123, 0.9136, 0.9817, 0.9822, 0.9859, 0.9863, 0.9786, 0.9906, 0.9925, 0.992, 0.9923, 0.9916, 0.9066, 0.8849, 0.9875, 0.9846, 0.9932, 0.9936, 0.9934, 0.9936, 0.9935]): _vg.add([_i], _w, 'REPLACE')
_vg = ob_cylinder.vertex_groups.new(name='Bone.011')
for _i, _w in zip([0, 1, 2, 6, 8, 15, 17, 18, 19, 50, 51, 54, 55, 58, 101, 102, 103, 104, 105, 106, 108, 109, 110, 112, 113, 114, 115, 116, 117, 118, 119, 120, 121, 122, 123, 124, 125, 126, 127, 128, 129, 130, 131, 132, 133, 134, 135, 136, 137, 138, 139, 140, 195], [0.2026, 0.003296, 0.02531, 0.05588, 0.04017, 0.2203, 0.05722, 0.08233, 0.07881, 0.2605, 0.005296, 0.02096, 0.004226, 0.0187, 0.313, 0.0138, 0.08681, 0.001869, 0.005803, 0.1394, 0.1099, 0.2193, 0.05603, 0.2852, 0.3231, 0.2812, 0.05525, 0.1037, 0.2778, 0.3036, 0.2143, 0.2233, 0.2613, 0.3073, 0.1135, 0.2149, 0.2099, 0.3129, 0.3221, 0.2818, 0.1476, 0.2046, 0.2726, 0.272, 0.1345, 0.05618, 0.0828, 0.1882, 0.1905, 0.08503, 0.1101, 0.3021, 0.0186]): _vg.add([_i], _w, 'REPLACE')
_vg = ob_cylinder.vertex_groups.new(name='Bone.012')
for _i, _w in zip([0, 6, 8, 15, 17, 18, 19, 50, 51, 54, 55, 58, 101, 103, 105, 106, 108, 109, 110, 112, 113, 114, 115, 117, 118, 119, 120, 121, 122, 123, 124, 125, 126, 127, 128, 129, 130, 131, 132, 133, 134, 135, 136, 137, 138, 140, 195], [0.06615, 0.05566, 0.2823, 0.2268, 0.05617, 0.0823, 0.2116, 0.2605, 0.001879, 0.02056, 0.004316, 0.02062, 0.00591, 0.01102, 0.1153, 0.1136, 0.05007, 0.205, 0.3538, 0.1523, 0.04454, 0.1636, 0.05111, 0.1662, 0.1541, 0.2448, 0.2014, 0.1787, 0.04656, 0.04101, 0.2241, 0.06925, 0.008617, 0.04306, 0.1441, 0.1164, 0.07135, 0.1438, 0.1602, 0.1102, 0.05337, 0.01042, 0.06363, 0.06045, 0.008636, 0.003857, 0.018]): _vg.add([_i], _w, 'REPLACE')
_vg = ob_cylinder.vertex_groups.new(name='Bone.015')
for _i, _w in zip([0, 6, 8, 15, 18, 19, 50, 55, 56, 57, 58, 83, 84, 105, 106, 109, 110, 112, 114, 115, 117, 118, 119, 120, 121, 124, 125, 128, 129, 130, 131, 132, 133, 134, 136, 137, 193, 194, 195, 196, 197, 198, 199, 200, 201, 202, 203, 204], [0.02033, 0.1361, 0.3142, 0.06713, 0.545, 0.5614, 0.05447, 0.4656, 0.6989, 0.06785, 0.3491, 0.1111, 0.008522, 0.1276, 0.116, 0.2516, 0.4381, 0.04626, 0.1734, 0.05189, 0.1779, 0.0519, 0.07244, 0.2511, 0.0406, 0.06573, 0.02023, 0.04269, 0.1188, 0.02625, 0.05008, 0.1687, 0.1125, 0.05457, 0.02151, 0.01476, 0.01312, 0.04566, 0.1429, 0.058, 0.06381, 0.04612, 0.08019, 0.1436, 0.06139, 0.07526, 0.2787, 0.1347]): _vg.add([_i], _w, 'REPLACE')
_vg = ob_cylinder.vertex_groups.new(name='Bone.019')
for _i, _w in zip([15, 18, 55, 56, 57, 58, 65, 66, 83, 84, 118, 119, 124], [0.07338, 0.01137, 0.3928, 0.1412, 0.8177, 0.4718, 0.04287, 0.06356, 0.615, 0.7347, 0.001213, 0.06999, 0.07257]): _vg.add([_i], _w, 'REPLACE')
_vg = ob_cylinder.vertex_groups.new(name='Bone.020')
for _i, _w in zip([55, 56, 57, 58, 63, 64, 65, 66, 83, 84, 181, 182, 183, 184, 185, 186, 187, 188, 189, 190, 191, 192], [0.03561, 0.0759, 0.08868, 0.04338, 0.9748, 0.9952, 0.9504, 0.9242, 0.2318, 0.2249, 0.9963, 0.9989, 0.9911, 0.9827, 0.9997, 0.9998, 0.9989, 0.9975, 0.9999, 0.9999, 0.9997, 0.9996]): _vg.add([_i], _w, 'REPLACE')
_vg = ob_cylinder.vertex_groups.new(name='Bone.013')
for _i, _w in zip([0, 2, 4, 6, 15, 16, 17, 18, 19, 50, 51, 54, 55, 58, 101, 103, 104, 106, 108, 109, 111, 112, 113, 114, 116, 117, 118, 119, 120, 121, 122, 123, 124, 125, 126, 127, 128, 129, 130, 131, 132, 133, 135, 136, 137, 138, 139, 140, 194, 195, 197, 200], [0.07831, 0.3336, 0.05117, 0.05952, 0.2374, 0.101, 0.06858, 0.08341, 0.009804, 0.2619, 0.03725, 0.02498, 0.004776, 0.02377, 0.1437, 0.02387, 0.1191, 0.03033, 0.4771, 0.09286, 0.3877, 0.1704, 0.2471, 0.06755, 0.06235, 0.06985, 0.1679, 0.2271, 0.09202, 0.2011, 0.2634, 0.4764, 0.247, 0.08487, 0.1491, 0.2401, 0.1673, 0.03407, 0.08128, 0.1574, 0.0665, 0.02774, 0.02053, 0.07259, 0.07448, 0.02382, 0.06535, 0.1396, 0.01874, 0.02711, 0.003936, 0.008003]): _vg.add([_i], _w, 'REPLACE')
_vg = ob_cylinder.vertex_groups.new(name='Bone.016')
for _i, _w in zip([0, 2, 4, 5, 15, 16, 17, 18, 50, 51, 52, 53, 54, 62, 81, 82, 101, 104, 108, 111, 112, 113, 116, 118, 119, 121, 122, 123, 124, 125, 126, 127, 128, 130, 131, 136, 137, 139, 140, 193, 194, 195, 196, 197, 198, 199, 200, 201, 202, 203, 204], [0.01097, 0.3706, 0.1826, 0.008786, 0.009041, 0.7946, 0.6888, 0.0002561, 0.09005, 0.06197, 0.1122, 0.7769, 0.7181, 0.006698, 0.008911, 0.03864, 0.1115, 0.1353, 0.1648, 0.5054, 0.01893, 0.1494, 0.05303, 0.0144, 0.006293, 0.02065, 0.1497, 0.1678, 0.01701, 0.01625, 0.1131, 0.1464, 0.0255, 0.01013, 0.01517, 0.006889, 0.01162, 0.05562, 0.1087, 0.07872, 0.1865, 0.04402, 0.02333, 0.1847, 0.1109, 0.05516, 0.07291, 0.1775, 0.347, 0.09592, 0.07412]): _vg.add([_i], _w, 'REPLACE')
_vg = ob_cylinder.vertex_groups.new(name='Bone.017')
for _i, _w in zip([15, 16, 51, 52, 53, 54, 59, 60, 61, 81, 82, 108, 112, 113, 118, 119, 121, 122, 123, 124, 127, 128, 131], [0.08743, 0.06621, 0.7627, 0.8357, 0.1083, 0.08055, 0.1616, 0.4749, 0.01912, 0.5561, 0.8128, 0.1168, 0.01229, 0.0381, 0.01958, 0.08339, 0.01804, 0.04836, 0.1153, 0.08931, 0.03452, 0.01086, 0.007425]): _vg.add([_i], _w, 'REPLACE')
_vg = ob_cylinder.vertex_groups.new(name='Bone.018')
for _i, _w in zip([51, 53, 54, 59, 60, 61, 62, 67, 68, 69, 70, 71, 72, 73, 74, 75, 76, 77, 78, 79, 80, 81, 82], [0.05584, 0.06211, 0.07457, 0.8255, 0.53, 0.9451, 0.9418, 0.9904, 0.992, 1.001, 1.003, 0.9962, 0.9978, 1.0, 1.001, 0.9956, 0.995, 0.9963, 0.9967, 0.9833, 0.9797, 0.3648, 0.1324]): _vg.add([_i], _w, 'REPLACE')
_m = ob_cylinder.modifiers.new('Armature', 'ARMATURE')
_m.object = ob_armature
ob_armature.location = (0.0, 0.0, -0.8165)
ob_cylinder_001.parent = ob_armature
ob_cylinder_001.matrix_parent_inverse = Matrix(((1.0, -0.0, 0.0, -0.0), (-0.0, 1.0, -0.0, 0.0), (0.0, -0.0, 1.0, 0.8165), (-0.0, 0.0, -0.0, 1.0)))
ob_cylinder_001.location = (0.0, 0.0, 0.0)
_vg = ob_cylinder_001.vertex_groups.new(name='Bone')
for _i, _w in zip([0, 1, 2, 3, 4, 7, 17, 19], [0.382, 0.09633, 0.1121, 0.163, 0.001752, 0.08871, 0.1926, 0.05075]): _vg.add([_i], _w, 'REPLACE')
_vg = ob_cylinder_001.vertex_groups.new(name='Bone.001')
for _i, _w in zip([0, 1, 2, 3, 4, 5, 7, 15, 16, 17, 19, 20], [0.1366, 0.4493, 0.07134, 0.2793, 0.1207, 0.01598, 0.01357, 0.05675, 0.004764, 0.1667, 0.01182, 0.05379]): _vg.add([_i], _w, 'REPLACE')
_vg = ob_cylinder_001.vertex_groups.new(name='Bone.002')
_vg = ob_cylinder_001.vertex_groups.new(name='Bone.003')
for _i, _w in zip([0, 1, 3, 4, 5, 15, 16, 17, 20, 21], [0.05509, 0.1878, 0.0518, 0.5953, 0.6363, 0.04668, 0.0892, 0.02666, 0.2627, 0.2688]): _vg.add([_i], _w, 'REPLACE')
_vg = ob_cylinder_001.vertex_groups.new(name='Bone.006')
for _i, _w in zip([0, 1, 3, 4, 5, 15, 16, 17, 20, 21], [0.03779, 0.1496, 0.03255, 0.2267, 0.3151, 0.868, 0.8704, 0.01108, 0.6579, 0.7027]): _vg.add([_i], _w, 'REPLACE')
_vg = ob_cylinder_001.vertex_groups.new(name='Bone.007')
_vg = ob_cylinder_001.vertex_groups.new(name='Bone.004')
_vg = ob_cylinder_001.vertex_groups.new(name='Bone.005')
_vg = ob_cylinder_001.vertex_groups.new(name='Bone.008')
_vg = ob_cylinder_001.vertex_groups.new(name='Bone.009')
_vg = ob_cylinder_001.vertex_groups.new(name='Bone.010')
_vg = ob_cylinder_001.vertex_groups.new(name='Bone.011')
for _i, _w in zip([0, 6, 7, 9, 11, 18], [0.08398, 0.1858, 0.2753, 0.07642, 0.05192, 0.04401]): _vg.add([_i], _w, 'REPLACE')
_vg = ob_cylinder_001.vertex_groups.new(name='Bone.012')
for _i, _w in zip([0, 1, 2, 3, 6, 7, 8, 10, 11, 17, 18, 19], [0.06211, 0.005576, 0.3168, 0.1827, 0.4056, 0.02224, 0.1386, 0.00854, 0.1988, 0.2274, 0.5901, 0.3074]): _vg.add([_i], _w, 'REPLACE')
_vg = ob_cylinder_001.vertex_groups.new(name='Bone.015')
for _i, _w in zip([0, 1, 2, 3, 6, 7, 8, 9, 10, 11, 13, 14, 17, 18, 19], [0.1447, 0.05089, 0.4408, 0.2569, 0.1328, 0.246, 0.7703, 0.6856, 0.8496, 0.2631, 0.1152, 0.4819, 0.3182, 0.2536, 0.5459]): _vg.add([_i], _w, 'REPLACE')
_vg = ob_cylinder_001.vertex_groups.new(name='Bone.019')
for _i, _w in zip([14], [0.05761]): _vg.add([_i], _w, 'REPLACE')
_vg = ob_cylinder_001.vertex_groups.new(name='Bone.020')
for _i, _w in zip([9, 10, 12, 13, 14], [0.09858, 0.06977, 0.986, 0.8567, 0.4203]): _vg.add([_i], _w, 'REPLACE')
_vg = ob_cylinder_001.vertex_groups.new(name='Bone.013')
for _i, _w in zip([0, 6, 7, 9, 11, 18], [0.08398, 0.1858, 0.2753, 0.07642, 0.05192, 0.04401]): _vg.add([_i], _w, 'REPLACE')
_vg = ob_cylinder_001.vertex_groups.new(name='Bone.016')
for _i, _w in zip([6, 11, 18], [0.0805, 0.4104, 0.04273]): _vg.add([_i], _w, 'REPLACE')
_vg = ob_cylinder_001.vertex_groups.new(name='Bone.017')
_vg = ob_cylinder_001.vertex_groups.new(name='Bone.018')
_m = ob_cylinder_001.modifiers.new('Armature', 'ARMATURE')
_m.object = ob_armature

# ---- collection membership
col_collection.objects.link(ob_cylinder)
col_collection.objects.link(ob_armature)
col_collection.objects.link(ob_cylinder_001)

# ---- scene / render settings (as saved in the file)
scene.frame_start = 1; scene.frame_end = 70; scene.frame_set(20)
scene.render.engine = 'BLENDER_EEVEE_NEXT'
scene.cycles.sampling_pattern = 'TABULATED_SOBOL'
scene.view_settings.view_transform = 'Filmic'
bpy.context.view_layer.update()

# ---- added for rendering (the .blend has no active camera and no usable light): camera, sun
cam_auto = bpy.data.cameras.new('AutoCamera')
cam_auto.lens = 50.0
cam_auto.sensor_width = 36.0
cam_auto.clip_end = 1000.0
ob_auto_camera = bpy.data.objects.new('AutoCamera', cam_auto)
scene.collection.objects.link(ob_auto_camera)
ob_auto_camera.location = (10.4783, -11.4702, 7.84006)
ob_auto_camera.rotation_euler = (1.09748, -7.21219e-08, 0.694738)
scene.camera = ob_auto_camera
light_auto_sun = bpy.data.lights.new('AutoSun', 'SUN')
light_auto_sun.energy = 3.0
light_auto_sun.angle = 0.0523599
ob_auto_sun = bpy.data.objects.new('AutoSun', light_auto_sun)
scene.collection.objects.link(ob_auto_sun)
ob_auto_sun.rotation_euler = (0.872665, 0.174533, 0.523599)
bpy.context.view_layer.update()
